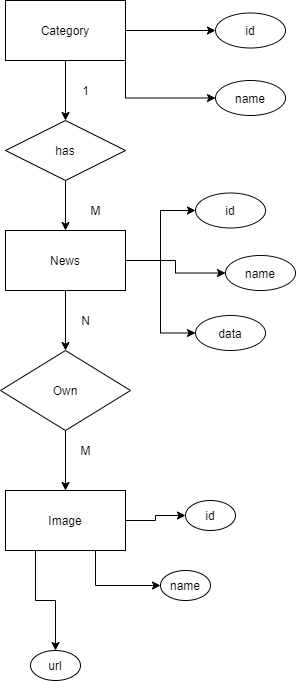

The diagram above was exported from draw.io. Its source (the exported page's mxGraphModel, read from the mxfile embedded in the PNG):
<mxGraphModel dx="1102" dy="557" grid="1" gridSize="10" guides="1" tooltips="1" connect="1" arrows="1" fold="1" page="1" pageScale="1" pageWidth="850" pageHeight="1100" math="0" shadow="0">
  <root>
    <mxCell id="0" />
    <mxCell id="1" parent="0" />
    <mxCell id="sVb5FWtmqvxj3Nt8n9me-12" value="" style="edgeStyle=orthogonalEdgeStyle;rounded=0;orthogonalLoop=1;jettySize=auto;html=1;" parent="1" source="sVb5FWtmqvxj3Nt8n9me-1" target="sVb5FWtmqvxj3Nt8n9me-2" edge="1">
      <mxGeometry relative="1" as="geometry" />
    </mxCell>
    <mxCell id="sVb5FWtmqvxj3Nt8n9me-33" style="edgeStyle=orthogonalEdgeStyle;rounded=0;orthogonalLoop=1;jettySize=auto;html=1;exitX=1;exitY=0.5;exitDx=0;exitDy=0;entryX=0.5;entryY=1;entryDx=0;entryDy=0;" parent="1" source="sVb5FWtmqvxj3Nt8n9me-1" target="sVb5FWtmqvxj3Nt8n9me-32" edge="1">
      <mxGeometry relative="1" as="geometry" />
    </mxCell>
    <mxCell id="GBYpdqyD9qBZ-Rjvkxhf-4" style="edgeStyle=orthogonalEdgeStyle;rounded=0;orthogonalLoop=1;jettySize=auto;html=1;exitX=1;exitY=1;exitDx=0;exitDy=0;entryX=0.5;entryY=1;entryDx=0;entryDy=0;" edge="1" parent="1" source="sVb5FWtmqvxj3Nt8n9me-1" target="GBYpdqyD9qBZ-Rjvkxhf-3">
      <mxGeometry relative="1" as="geometry" />
    </mxCell>
    <mxCell id="sVb5FWtmqvxj3Nt8n9me-1" value="Category" style="rounded=0;whiteSpace=wrap;html=1;" parent="1" vertex="1">
      <mxGeometry x="370" y="60" width="120" height="60" as="geometry" />
    </mxCell>
    <mxCell id="sVb5FWtmqvxj3Nt8n9me-11" value="" style="edgeStyle=orthogonalEdgeStyle;rounded=0;orthogonalLoop=1;jettySize=auto;html=1;" parent="1" source="sVb5FWtmqvxj3Nt8n9me-2" target="sVb5FWtmqvxj3Nt8n9me-4" edge="1">
      <mxGeometry relative="1" as="geometry" />
    </mxCell>
    <mxCell id="sVb5FWtmqvxj3Nt8n9me-2" value="has" style="rhombus;whiteSpace=wrap;html=1;" parent="1" vertex="1">
      <mxGeometry x="370" y="180" width="120" height="60" as="geometry" />
    </mxCell>
    <mxCell id="sVb5FWtmqvxj3Nt8n9me-9" value="" style="edgeStyle=orthogonalEdgeStyle;rounded=0;orthogonalLoop=1;jettySize=auto;html=1;" parent="1" source="sVb5FWtmqvxj3Nt8n9me-4" target="sVb5FWtmqvxj3Nt8n9me-5" edge="1">
      <mxGeometry relative="1" as="geometry" />
    </mxCell>
    <mxCell id="sVb5FWtmqvxj3Nt8n9me-35" style="edgeStyle=orthogonalEdgeStyle;rounded=0;orthogonalLoop=1;jettySize=auto;html=1;exitX=1;exitY=0.5;exitDx=0;exitDy=0;entryX=0.5;entryY=1;entryDx=0;entryDy=0;" parent="1" source="sVb5FWtmqvxj3Nt8n9me-4" target="sVb5FWtmqvxj3Nt8n9me-34" edge="1">
      <mxGeometry relative="1" as="geometry" />
    </mxCell>
    <mxCell id="sVb5FWtmqvxj3Nt8n9me-36" style="edgeStyle=orthogonalEdgeStyle;rounded=0;orthogonalLoop=1;jettySize=auto;html=1;exitX=1;exitY=0.5;exitDx=0;exitDy=0;" parent="1" source="sVb5FWtmqvxj3Nt8n9me-4" target="sVb5FWtmqvxj3Nt8n9me-29" edge="1">
      <mxGeometry relative="1" as="geometry" />
    </mxCell>
    <mxCell id="sVb5FWtmqvxj3Nt8n9me-37" style="edgeStyle=orthogonalEdgeStyle;rounded=0;orthogonalLoop=1;jettySize=auto;html=1;exitX=1;exitY=0.5;exitDx=0;exitDy=0;entryX=0.5;entryY=1;entryDx=0;entryDy=0;" parent="1" source="sVb5FWtmqvxj3Nt8n9me-4" target="sVb5FWtmqvxj3Nt8n9me-20" edge="1">
      <mxGeometry relative="1" as="geometry" />
    </mxCell>
    <mxCell id="sVb5FWtmqvxj3Nt8n9me-4" value="News" style="rounded=0;whiteSpace=wrap;html=1;" parent="1" vertex="1">
      <mxGeometry x="370" y="290" width="120" height="60" as="geometry" />
    </mxCell>
    <mxCell id="sVb5FWtmqvxj3Nt8n9me-10" value="" style="edgeStyle=orthogonalEdgeStyle;rounded=0;orthogonalLoop=1;jettySize=auto;html=1;" parent="1" source="sVb5FWtmqvxj3Nt8n9me-5" target="sVb5FWtmqvxj3Nt8n9me-6" edge="1">
      <mxGeometry relative="1" as="geometry" />
    </mxCell>
    <mxCell id="sVb5FWtmqvxj3Nt8n9me-5" value="Own" style="rhombus;whiteSpace=wrap;html=1;" parent="1" vertex="1">
      <mxGeometry x="365" y="410" width="130" height="80" as="geometry" />
    </mxCell>
    <mxCell id="sVb5FWtmqvxj3Nt8n9me-24" style="edgeStyle=orthogonalEdgeStyle;rounded=0;orthogonalLoop=1;jettySize=auto;html=1;exitX=1;exitY=0.5;exitDx=0;exitDy=0;entryX=0;entryY=0.5;entryDx=0;entryDy=0;" parent="1" source="sVb5FWtmqvxj3Nt8n9me-6" target="sVb5FWtmqvxj3Nt8n9me-22" edge="1">
      <mxGeometry relative="1" as="geometry" />
    </mxCell>
    <mxCell id="sVb5FWtmqvxj3Nt8n9me-25" style="edgeStyle=orthogonalEdgeStyle;rounded=0;orthogonalLoop=1;jettySize=auto;html=1;exitX=0.75;exitY=1;exitDx=0;exitDy=0;entryX=0;entryY=0.5;entryDx=0;entryDy=0;" parent="1" source="sVb5FWtmqvxj3Nt8n9me-6" target="sVb5FWtmqvxj3Nt8n9me-23" edge="1">
      <mxGeometry relative="1" as="geometry" />
    </mxCell>
    <mxCell id="GBYpdqyD9qBZ-Rjvkxhf-1" style="edgeStyle=orthogonalEdgeStyle;rounded=0;orthogonalLoop=1;jettySize=auto;html=1;exitX=0.25;exitY=1;exitDx=0;exitDy=0;" edge="1" parent="1" source="sVb5FWtmqvxj3Nt8n9me-6">
      <mxGeometry relative="1" as="geometry">
        <mxPoint x="420" y="710" as="targetPoint" />
      </mxGeometry>
    </mxCell>
    <mxCell id="sVb5FWtmqvxj3Nt8n9me-6" value="Image" style="rounded=0;whiteSpace=wrap;html=1;" parent="1" vertex="1">
      <mxGeometry x="370" y="550" width="120" height="60" as="geometry" />
    </mxCell>
    <mxCell id="sVb5FWtmqvxj3Nt8n9me-13" value="1" style="text;html=1;align=center;verticalAlign=middle;resizable=0;points=[];autosize=1;" parent="1" vertex="1">
      <mxGeometry x="440" y="140" width="20" height="20" as="geometry" />
    </mxCell>
    <mxCell id="sVb5FWtmqvxj3Nt8n9me-14" value="M" style="text;html=1;align=center;verticalAlign=middle;resizable=0;points=[];autosize=1;" parent="1" vertex="1">
      <mxGeometry x="445" y="260" width="30" height="20" as="geometry" />
    </mxCell>
    <mxCell id="sVb5FWtmqvxj3Nt8n9me-15" value="N" style="text;html=1;align=center;verticalAlign=middle;resizable=0;points=[];autosize=1;" parent="1" vertex="1">
      <mxGeometry x="440" y="370" width="20" height="20" as="geometry" />
    </mxCell>
    <mxCell id="sVb5FWtmqvxj3Nt8n9me-17" value="M" style="text;html=1;align=center;verticalAlign=middle;resizable=0;points=[];autosize=1;" parent="1" vertex="1">
      <mxGeometry x="435" y="500" width="30" height="20" as="geometry" />
    </mxCell>
    <mxCell id="sVb5FWtmqvxj3Nt8n9me-20" value="data" style="ellipse;whiteSpace=wrap;html=1;direction=south;" parent="1" vertex="1">
      <mxGeometry x="560" y="375" width="70" height="35" as="geometry" />
    </mxCell>
    <mxCell id="sVb5FWtmqvxj3Nt8n9me-22" value="id" style="ellipse;whiteSpace=wrap;html=1;" parent="1" vertex="1">
      <mxGeometry x="550" y="560" width="50" height="30" as="geometry" />
    </mxCell>
    <mxCell id="sVb5FWtmqvxj3Nt8n9me-23" value="name" style="ellipse;whiteSpace=wrap;html=1;" parent="1" vertex="1">
      <mxGeometry x="525" y="630" width="50" height="30" as="geometry" />
    </mxCell>
    <mxCell id="sVb5FWtmqvxj3Nt8n9me-29" value="name" style="ellipse;whiteSpace=wrap;html=1;direction=south;" parent="1" vertex="1">
      <mxGeometry x="590" y="315" width="70" height="35" as="geometry" />
    </mxCell>
    <mxCell id="sVb5FWtmqvxj3Nt8n9me-32" value="id" style="ellipse;whiteSpace=wrap;html=1;direction=south;" parent="1" vertex="1">
      <mxGeometry x="580" y="72.5" width="70" height="35" as="geometry" />
    </mxCell>
    <mxCell id="sVb5FWtmqvxj3Nt8n9me-34" value="id" style="ellipse;whiteSpace=wrap;html=1;direction=south;" parent="1" vertex="1">
      <mxGeometry x="560" y="252.5" width="70" height="35" as="geometry" />
    </mxCell>
    <mxCell id="GBYpdqyD9qBZ-Rjvkxhf-2" value="url" style="ellipse;whiteSpace=wrap;html=1;" vertex="1" parent="1">
      <mxGeometry x="395" y="710" width="50" height="30" as="geometry" />
    </mxCell>
    <mxCell id="GBYpdqyD9qBZ-Rjvkxhf-3" value="name" style="ellipse;whiteSpace=wrap;html=1;direction=south;" vertex="1" parent="1">
      <mxGeometry x="580" y="140" width="70" height="35" as="geometry" />
    </mxCell>
  </root>
</mxGraphModel>